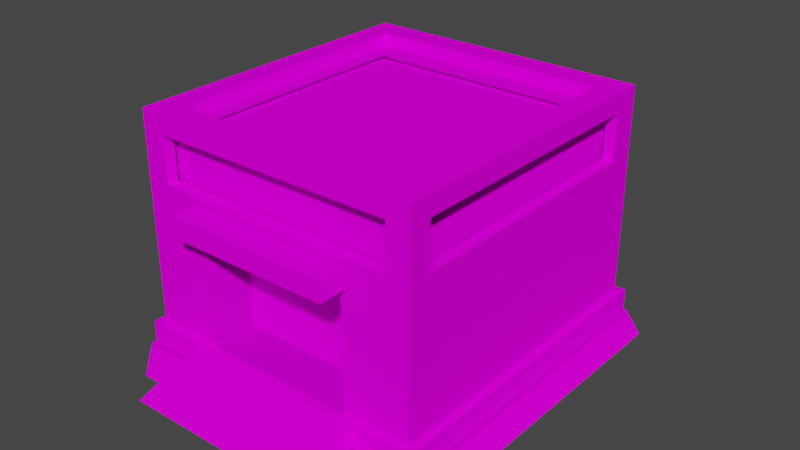 # Source: GateUp.blend  (saved by Blender 2.92.15; exported with 4.5.12 LTS)
import bpy
from mathutils import Matrix  # noqa: F401  (used for matrix-valued properties, if any)

bpy.ops.wm.read_factory_settings(use_empty=True)
scene = bpy.context.scene
scene.name = 'Scene'

# ---- collections
col_collection = bpy.data.collections.new('Collection'); scene.collection.children.link(col_collection)

# ---- images (referenced by path relative to the original .blend; pixels are not part of the script)
import os
ASSET_DIR = os.environ.get("B2B_ASSET_DIR", "")  # directory of the original .blend (textures are referenced by path, not embedded)
HERE = os.path.dirname(os.path.abspath(__file__))  # packed textures are extracted next to this script under _unpacked/

def load_image(name, relpath, width, height, colorspace="sRGB"):
    """Load a texture the original file referenced (path relative to the .blend, or extracted next to this script)."""
    p = next((c for c in (os.path.join(HERE, relpath), os.path.join(ASSET_DIR, relpath)) if relpath and os.path.exists(c)), "")
    if p:
        img = bpy.data.images.load(p, check_existing=True)
        img.name = name
    else:  # same state as the original file: an image datablock whose file is absent (Cycles renders it pink)
        img = bpy.data.images.new(name, width, height)
        img.source = "FILE"
        img.filepath = "//" + (relpath or name)
    img.colorspace_settings.name = colorspace
    return img
img_gate_3_png = load_image('gate_3.png', 'Textures/gate_3.png', 1024, 1024, 'sRGB')
img_gate_2_png = load_image('gate_2.png', 'Textures/gate_2.png', 1024, 1024, 'sRGB')
img_shadow_png = load_image('shadow.png', 'Textures/shadow.png', 1024, 1024, 'sRGB')
img_gate_1_png = load_image('gate_1.png', 'Textures/gate_1.png', 1024, 1024, 'sRGB')

# ---- materials (node trees are filled in below, after node groups)
mat_gate_3 = bpy.data.materials.new('gate_3')
mat_gate_3.surface_render_method = 'BLENDED'
mat_gate_3.blend_method = 'BLEND'
mat_gate_3.use_transparent_shadow = False
mat_gate_3.diffuse_color = (0.7843, 0.7843, 0.7843, 1.0)
mat_gate_3.roughness = 1.0
mat_gate_3.specular_intensity = 0.0
mat_gate_2 = bpy.data.materials.new('gate_2')
mat_gate_2.surface_render_method = 'BLENDED'
mat_gate_2.blend_method = 'BLEND'
mat_gate_2.use_transparent_shadow = False
mat_gate_2.diffuse_color = (0.7843, 0.7843, 0.7843, 1.0)
mat_gate_2.roughness = 1.0
mat_gate_2.specular_intensity = 0.0
mat_shadow = bpy.data.materials.new('shadow')
mat_shadow.surface_render_method = 'BLENDED'
mat_shadow.blend_method = 'BLEND'
mat_shadow.use_transparent_shadow = False
mat_shadow.diffuse_color = (0.7843, 0.7843, 0.7843, 1.0)
mat_shadow.roughness = 1.0
mat_shadow.specular_intensity = 0.0
mat_gate_1 = bpy.data.materials.new('gate_1')
mat_gate_1.surface_render_method = 'BLENDED'
mat_gate_1.blend_method = 'BLEND'
mat_gate_1.use_transparent_shadow = False
mat_gate_1.diffuse_color = (0.7843, 0.7843, 0.7843, 1.0)
mat_gate_1.roughness = 1.0
mat_gate_1.specular_intensity = 0.0

# ---- material node trees
mat_gate_3.use_nodes = True; mat_gate_3.node_tree.nodes.clear()
_N = mat_gate_3.node_tree.nodes; _L = mat_gate_3.node_tree.links
n0 = _N.new('ShaderNodeBsdfPrincipled'); n0.name = 'Principled BSDF'; n0.location = (10, 300)
n0.distribution = 'GGX'
n0.subsurface_method = 'BURLEY'
n0.inputs[2].default_value = 1.0
n0.inputs[3].default_value = 1.45
n0.inputs[13].default_value = 0.0
n0.inputs[27].default_value = (0.0, 0.0, 0.0, 1.0)
n0.inputs[28].default_value = 1.0
n1 = _N.new('ShaderNodeTexImage'); n1.name = 'Image Texture'; n1.location = (-300, 600)
n1.image = img_gate_3_png
n2 = _N.new('ShaderNodeTexImage'); n2.name = 'Image Texture.001'; n2.location = (-300, 0)
n2.image = img_gate_3_png
n3 = _N.new('ShaderNodeOutputMaterial'); n3.name = 'Material Output'; n3.location = (300, 300)
_L.new(n0.outputs[0], n3.inputs[0])
_L.new(n1.outputs[0], n0.inputs[0])
_L.new(n2.outputs[1], n0.inputs[4])
n3.is_active_output = True
mat_gate_2.use_nodes = True; mat_gate_2.node_tree.nodes.clear()
_N = mat_gate_2.node_tree.nodes; _L = mat_gate_2.node_tree.links
n0 = _N.new('ShaderNodeBsdfPrincipled'); n0.name = 'Principled BSDF'; n0.location = (10, 300)
n0.distribution = 'GGX'
n0.subsurface_method = 'BURLEY'
n0.inputs[2].default_value = 1.0
n0.inputs[3].default_value = 1.45
n0.inputs[13].default_value = 0.0
n0.inputs[27].default_value = (0.0, 0.0, 0.0, 1.0)
n0.inputs[28].default_value = 1.0
n1 = _N.new('ShaderNodeOutputMaterial'); n1.name = 'Material Output'; n1.location = (300, 300)
n2 = _N.new('ShaderNodeTexImage'); n2.name = 'Image Texture'; n2.location = (-300, 600)
n2.image = img_gate_2_png
n3 = _N.new('ShaderNodeTexImage'); n3.name = 'Image Texture.001'; n3.location = (-300, 0)
n3.image = img_gate_2_png
_L.new(n0.outputs[0], n1.inputs[0])
_L.new(n2.outputs[0], n0.inputs[0])
_L.new(n3.outputs[1], n0.inputs[4])
n1.is_active_output = True
mat_shadow.use_nodes = True; mat_shadow.node_tree.nodes.clear()
_N = mat_shadow.node_tree.nodes; _L = mat_shadow.node_tree.links
n0 = _N.new('ShaderNodeBsdfPrincipled'); n0.name = 'Principled BSDF'; n0.location = (10, 300)
n0.distribution = 'GGX'
n0.subsurface_method = 'BURLEY'
n0.inputs[2].default_value = 1.0
n0.inputs[3].default_value = 1.45
n0.inputs[13].default_value = 0.0
n0.inputs[27].default_value = (0.0, 0.0, 0.0, 1.0)
n0.inputs[28].default_value = 1.0
n1 = _N.new('ShaderNodeOutputMaterial'); n1.name = 'Material Output'; n1.location = (300, 300)
n2 = _N.new('ShaderNodeTexImage'); n2.name = 'Image Texture'; n2.location = (-300, 600)
n2.image = img_shadow_png
n3 = _N.new('ShaderNodeTexImage'); n3.name = 'Image Texture.001'; n3.location = (-300, 0)
n3.image = img_shadow_png
_L.new(n0.outputs[0], n1.inputs[0])
_L.new(n2.outputs[0], n0.inputs[0])
_L.new(n3.outputs[1], n0.inputs[4])
n1.is_active_output = True
mat_gate_1.use_nodes = True; mat_gate_1.node_tree.nodes.clear()
_N = mat_gate_1.node_tree.nodes; _L = mat_gate_1.node_tree.links
n0 = _N.new('ShaderNodeBsdfPrincipled'); n0.name = 'Principled BSDF'; n0.location = (10, 300)
n0.distribution = 'GGX'
n0.subsurface_method = 'BURLEY'
n0.inputs[2].default_value = 1.0
n0.inputs[3].default_value = 1.45
n0.inputs[13].default_value = 0.0
n0.inputs[27].default_value = (0.0, 0.0, 0.0, 1.0)
n0.inputs[28].default_value = 1.0
n1 = _N.new('ShaderNodeOutputMaterial'); n1.name = 'Material Output'; n1.location = (300, 300)
n2 = _N.new('ShaderNodeTexImage'); n2.name = 'Image Texture'; n2.location = (-300, 600)
n2.image = img_gate_1_png
n3 = _N.new('ShaderNodeTexImage'); n3.name = 'Image Texture.001'; n3.location = (-300, 0)
n3.image = img_gate_1_png
_L.new(n0.outputs[0], n1.inputs[0])
_L.new(n2.outputs[0], n0.inputs[0])
_L.new(n3.outputs[1], n0.inputs[4])
n1.is_active_output = True

# ---- world
world_world = bpy.data.worlds.new('World'); scene.world = world_world
world_world.use_nodes = True; world_world.node_tree.nodes.clear()
_N = world_world.node_tree.nodes; _L = world_world.node_tree.links
n0 = _N.new('ShaderNodeOutputWorld'); n0.name = 'World Output'; n0.location = (300, 300)
n1 = _N.new('ShaderNodeBackground'); n1.name = 'Background'; n1.location = (10, 300)
n1.inputs[0].default_value = (0.05088, 0.05088, 0.05088, 1.0)
_L.new(n1.outputs[0], n0.inputs[0])
n0.is_active_output = True
world_world.color = (0.05088, 0.05088, 0.05088)
world_world.use_sun_shadow = False
world_world.sun_shadow_jitter_overblur = 0.0

# ---- meshes
me_gate_1 = bpy.data.meshes.new('Gate 1')
me_gate_1.from_pydata([(34.0, 58.0, 34.0), (34.0, 42.0, 34.0), (34.0, 42.0, -39.0), (34.0, 58.0, -39.0), (-34.0, 58.0, -39.0), (-34.0, 42.0, -39.0), (-34.0, 42.0, 33.0), (-34.0, 58.0, 33.0), (-33.0, 58.0, 34.0), (-33.0, 42.0, 34.0), (33.0, 42.0, 34.0), (33.0, 58.0, 34.0), (20.0, 37.0, 26.0), (20.0, 8.0, 26.0), (20.0, 8.0, 38.0), (20.0, 37.0, 38.0), (-20.0, 8.0, 26.0), (-20.0, 37.0, 26.0), (-20.0, 37.0, 38.0), (-20.0, 8.0, 38.0), (-20.0, 8.0, 38.0), (20.0, 8.0, 38.0), (20.0, 8.0, 26.0), (-20.0, 8.0, 26.0), (-20.0, 37.0, 26.0), (-20.0, 8.0, 26.0), (20.0, 8.0, 26.0), (20.0, 37.0, 26.0), (32.0, 60.0, -29.0), (32.0, 60.0, -37.0), (-26.0, 60.0, -29.0), (-32.0, 60.0, -37.0), (-26.0, 60.0, 32.0), (-32.0, 60.0, 32.0), (48.0, 1.0, 40.0), (48.0, 1.0, -40.0), (40.0, 1.0, 40.0), (40.0, 1.0, -48.0), (-42.0, 1.0, 40.0), (-42.0, 1.0, -48.0), (48.0, 1.0, 50.0), (48.0, 1.0, 40.0), (40.0, 1.0, 50.0), (40.0, 1.0, 40.0), (-32.0, 1.0, 50.0), (-42.0, 1.0, 40.0), (-32.0, 63.0, -37.0), (-38.0, 63.0, -44.0), (-32.0, 63.0, 32.0), (-38.0, 63.0, 38.0), (32.0, 63.0, 32.0), (38.0, 63.0, 38.0), (32.0, 63.0, -37.0), (38.0, 63.0, -44.0), (-32.0, 63.0, -37.0), (-38.0, 63.0, -44.0), (32.0, 46.0, 38.0), (38.0, 41.0, 38.0), (32.0, 58.0, 38.0), (38.0, 63.0, 38.0), (-32.0, 58.0, 38.0), (-38.0, 63.0, 38.0), (-32.0, 46.0, 38.0), (-38.0, 41.0, 38.0), (-24.0, 8.0, 38.0), (-20.0, 8.0, 38.0), (-24.0, 41.0, 38.0), (-20.0, 37.0, 38.0), (24.0, 41.0, 38.0), (20.0, 37.0, 38.0), (24.0, 8.0, 38.0), (20.0, 8.0, 38.0), (-38.0, 46.0, 32.0), (-38.0, 41.0, 38.0), (-38.0, 58.0, 32.0), (-38.0, 63.0, 38.0), (-38.0, 58.0, -37.0), (-38.0, 63.0, -44.0), (-38.0, 46.0, -37.0), (-38.0, 41.0, -44.0), (38.0, 46.0, -37.0), (38.0, 41.0, -44.0), (38.0, 58.0, -37.0), (38.0, 63.0, -44.0), (38.0, 58.0, 32.0), (38.0, 63.0, 38.0), (38.0, 46.0, 32.0), (38.0, 41.0, 38.0), (-22.0, 44.5, 46.0), (22.0, 44.5, 46.0), (22.0, 44.5, 39.0), (-22.0, 44.5, 39.0), (-22.0, 39.5, 46.0), (22.0, 39.5, 46.0), (22.0, 44.5, 46.0), (-22.0, 44.5, 46.0), (32.0, 46.0, 38.0), (32.0, 58.0, 38.0), (32.0, 58.0, 35.0), (32.0, 46.0, 35.0), (-32.0, 46.0, 38.0), (32.0, 46.0, 38.0), (32.0, 46.0, 35.0), (-32.0, 46.0, 35.0), (-22.0, 39.5, -45.0), (-22.0, 44.5, -45.0), (-22.0, 44.5, -60.18), (-22.0, 39.5, -60.18), (38.0, 46.0, -37.0), (38.0, 58.0, -37.0), (35.0, 58.0, -37.0), (35.0, 46.0, -37.0), (38.0, 46.0, 32.0), (38.0, 46.0, -37.0), (35.0, 46.0, -37.0), (35.0, 46.0, 32.0), (-22.0, 39.5, 39.0), (-22.0, 39.5, 46.0), (-22.0, 44.5, 46.0), (-22.0, 44.5, 39.0), (-38.0, 46.0, 32.0), (-38.0, 58.0, 32.0), (-35.0, 58.0, 32.0), (-35.0, 46.0, 32.0), (-38.0, 46.0, -37.0), (-38.0, 46.0, 32.0), (-35.0, 46.0, 32.0), (-35.0, 46.0, -37.0), (-38.0, 58.0, -37.0), (-38.0, 46.0, -37.0), (-35.0, 46.0, -37.0), (-35.0, 58.0, -37.0), (-38.0, 46.0, -37.0), (-38.0, 41.0, -17.0), (-38.0, 41.0, 11.0), (-38.0, 46.0, 32.0), (-32.0, 58.0, 38.0), (-32.0, 46.0, 38.0), (-32.0, 46.0, 35.0), (-32.0, 58.0, 35.0), (38.0, 46.0, 32.0), (38.0, 41.0, 11.0), (38.0, 41.0, -17.0), (38.0, 46.0, -37.0), (38.0, 58.0, 32.0), (38.0, 46.0, 32.0), (35.0, 46.0, 32.0), (35.0, 58.0, 32.0), (-32.0, 46.0, 38.0), (-24.0, 41.0, 38.0), (24.0, 41.0, 38.0), (32.0, 46.0, 38.0), (10.8, 59.0, 32.0), (-10.8, 59.0, 32.0), (-32.0, 63.0, 32.0), (32.0, 63.0, 32.0), (24.0, 8.0, 40.0), (-24.0, 8.0, 40.0), (-24.0, 2.0, 58.0), (24.0, 2.0, 58.0), (22.0, 39.5, -60.18), (22.0, 44.5, -60.18), (22.0, 44.5, -45.0), (22.0, 39.5, -45.0), (-22.0, 44.5, -60.18), (-22.0, 44.5, -45.0), (22.0, 44.5, -45.0), (22.0, 44.5, -60.18), (20.0, 8.0, 38.0), (-20.0, 8.0, 38.0), (-24.0, 8.0, 40.0), (24.0, 8.0, 40.0), (-38.0, 41.0, 11.0), (-38.0, 8.0, 11.0), (-38.0, 8.0, 38.0), (-38.0, 41.0, 38.0), (-38.0, 8.0, 11.0), (-40.0, 8.0, 11.0), (-40.0, 8.0, 40.0), (-38.0, 8.0, 38.0), (-40.0, 8.0, 11.0), (-40.0, 2.0, 11.0), (-40.0, 2.0, 40.0), (-40.0, 8.0, 40.0), (38.0, 41.0, 11.0), (38.0, 8.0, 11.0), (38.0, 8.0, -17.0), (38.0, 41.0, -17.0), (38.0, 8.0, 11.0), (40.0, 8.0, 11.0), (40.0, 8.0, -17.0), (38.0, 8.0, -17.0), (40.0, 8.0, 11.0), (40.0, 2.0, 11.0), (40.0, 2.0, -17.0), (40.0, 8.0, -17.0), (-38.0, 41.0, -17.0), (-38.0, 8.0, -17.0), (-38.0, 8.0, 11.0), (-38.0, 41.0, 11.0), (38.0, 41.0, -17.0), (38.0, 8.0, -17.0), (38.0, 8.0, -44.0), (38.0, 41.0, -44.0), (-38.0, 8.0, -17.0), (-40.0, 8.0, -17.0), (-40.0, 8.0, 11.0), (-38.0, 8.0, 11.0), (38.0, 8.0, -17.0), (40.0, 8.0, -17.0), (40.0, 8.0, -46.0), (38.0, 8.0, -44.0), (-40.0, 8.0, -17.0), (-40.0, 2.0, -17.0), (-40.0, 2.0, 11.0), (-40.0, 8.0, 11.0), (40.0, 8.0, -17.0), (40.0, 2.0, -17.0), (40.0, 2.0, -46.0), (40.0, 8.0, -46.0), (24.0, 41.0, 38.0), (24.0, 8.0, 38.0), (38.0, 8.0, 38.0), (38.0, 41.0, 38.0), (24.0, 8.0, 38.0), (24.0, 8.0, 40.0), (40.0, 8.0, 40.0), (38.0, 8.0, 38.0), (32.0, 59.0, 32.0), (32.0, 59.0, -37.0), (10.8, 59.0, -37.0), (10.8, 59.0, 32.0), (24.0, 8.0, 40.0), (24.0, 2.0, 40.0), (40.0, 2.0, 40.0), (40.0, 8.0, 40.0), (-24.0, 8.0, -44.0), (-24.0, 8.0, -46.0), (-40.0, 8.0, -46.0), (-38.0, 8.0, -44.0), (10.8, 59.0, 32.0), (10.8, 59.0, -37.0), (-10.8, 59.0, -37.0), (-10.8, 59.0, 32.0), (-32.0, 59.0, 32.0), (-32.0, 59.0, -37.0), (-32.0, 63.0, -37.0), (-32.0, 63.0, 32.0), (10.8, 59.0, -37.0), (32.0, 63.0, -37.0), (-32.0, 63.0, -37.0), (-10.8, 59.0, -37.0), (32.0, 59.0, 32.0), (32.0, 63.0, 32.0), (32.0, 63.0, -37.0), (32.0, 59.0, -37.0), (-22.0, 39.5, -60.18), (-22.0, 44.5, -60.18), (22.0, 44.5, -60.18), (22.0, 39.5, -60.18), (-38.0, 8.0, -44.0), (-38.0, 8.0, -17.0), (-38.0, 41.0, -17.0), (-38.0, 41.0, -44.0), (38.0, 8.0, 38.0), (38.0, 8.0, 11.0), (38.0, 41.0, 11.0), (38.0, 41.0, 38.0), (-38.0, 8.0, 38.0), (-24.0, 8.0, 38.0), (-24.0, 41.0, 38.0), (-38.0, 41.0, 38.0), (-40.0, 8.0, -46.0), (-40.0, 8.0, -17.0), (-38.0, 8.0, -17.0), (-38.0, 8.0, -44.0), (40.0, 8.0, -46.0), (24.0, 8.0, -46.0), (24.0, 8.0, -44.0), (38.0, 8.0, -44.0), (40.0, 8.0, 40.0), (40.0, 8.0, 11.0), (38.0, 8.0, 11.0), (38.0, 8.0, 38.0), (-40.0, 8.0, 40.0), (-24.0, 8.0, 40.0), (-24.0, 8.0, 38.0), (-38.0, 8.0, 38.0), (-40.0, 2.0, -46.0), (-40.0, 2.0, -17.0), (-40.0, 8.0, -17.0), (-40.0, 8.0, -46.0), (40.0, 2.0, 40.0), (40.0, 2.0, 11.0), (40.0, 8.0, 11.0), (40.0, 8.0, 40.0), (-32.0, 59.0, 32.0), (-10.8, 59.0, 32.0), (-10.8, 59.0, -37.0), (-32.0, 59.0, -37.0), (-40.0, 2.0, 40.0), (-24.0, 2.0, 40.0), (-24.0, 8.0, 40.0), (-40.0, 8.0, 40.0), (22.0, 39.5, 46.0), (22.0, 39.5, 39.0), (22.0, 44.5, 39.0), (22.0, 44.5, 46.0), (38.0, 46.0, 32.0), (38.0, 41.0, 38.0), (38.0, 41.0, 11.0), (32.0, 46.0, 38.0), (24.0, 41.0, 38.0), (38.0, 41.0, 38.0), (-32.0, 46.0, 38.0), (-38.0, 41.0, 38.0), (-24.0, 41.0, 38.0), (24.0, 2.0, 40.0), (24.0, 8.0, 40.0), (24.0, 2.0, 58.0), (10.8, 59.0, -37.0), (32.0, 59.0, -37.0), (32.0, 63.0, -37.0), (-10.8, 59.0, -37.0), (-32.0, 63.0, -37.0), (-32.0, 59.0, -37.0), (-24.0, 8.0, 40.0), (-24.0, 2.0, 40.0), (-24.0, 2.0, 58.0), (-38.0, 46.0, 32.0), (-38.0, 41.0, 11.0), (-38.0, 41.0, 38.0), (-38.0, 46.0, -37.0), (-38.0, 41.0, -44.0), (-38.0, 41.0, -17.0), (38.0, 46.0, -37.0), (38.0, 41.0, -17.0), (38.0, 41.0, -44.0), (-32.0, 63.0, 32.0), (-10.8, 59.0, 32.0), (-32.0, 59.0, 32.0), (24.0, 8.0, 40.0), (24.0, 8.0, 38.0), (20.0, 8.0, 38.0), (-20.0, 8.0, 38.0), (-24.0, 8.0, 38.0), (-24.0, 8.0, 40.0), (10.8, 59.0, 32.0), (32.0, 63.0, 32.0), (32.0, 59.0, 32.0), (-16.5, 58.0, 34.0), (0.0, 58.0, 34.0), (16.5, 58.0, 34.0), (-16.5, 42.0, 34.0), (0.0, 42.0, 34.0), (16.5, 42.0, 34.0)], [], [(0, 1, 2, 3), (4, 5, 6, 7), (352, 355, 10, 11), (12, 13, 14, 15), (16, 17, 18, 19), (20, 21, 22, 23), (24, 25, 26, 27), (28, 29, 30), (29, 31, 30), (30, 31, 32), (31, 33, 32), (34, 35, 36), (35, 37, 36), (36, 37, 38), (37, 39, 38), (40, 41, 42), (41, 43, 42), (42, 43, 44), (43, 45, 44), (46, 47, 48), (47, 49, 48), (48, 49, 50), (49, 51, 50), (50, 51, 52), (51, 53, 52), (52, 53, 54), (53, 55, 54), (56, 57, 58), (57, 59, 58), (58, 59, 60), (59, 61, 60), (60, 61, 62), (61, 63, 62), (64, 65, 66), (65, 67, 66), (66, 67, 68), (67, 69, 68), (68, 69, 70), (69, 71, 70), (72, 73, 74), (73, 75, 74), (74, 75, 76), (75, 77, 76), (76, 77, 78), (77, 79, 78), (80, 81, 82), (81, 83, 82), (82, 83, 84), (83, 85, 84), (84, 85, 86), (85, 87, 86), (88, 89, 90, 91), (92, 93, 94, 95), (96, 97, 98, 99), (100, 101, 102, 103), (104, 105, 106, 107), (108, 109, 110, 111), (112, 113, 114, 115), (116, 117, 118, 119), (120, 121, 122, 123), (124, 125, 126, 127), (128, 129, 130, 131), (132, 133, 134, 135), (136, 137, 138, 139), (140, 141, 142, 143), (144, 145, 146, 147), (148, 149, 150, 151), (152, 153, 154, 155), (156, 157, 158, 159), (160, 161, 162, 163), (164, 165, 166, 167), (168, 169, 170, 171), (172, 173, 174, 175), (176, 177, 178, 179), (180, 181, 182, 183), (184, 185, 186, 187), (188, 189, 190, 191), (192, 193, 194, 195), (196, 197, 198, 199), (200, 201, 202, 203), (204, 205, 206, 207), (208, 209, 210, 211), (212, 213, 214, 215), (216, 217, 218, 219), (220, 221, 222, 223), (224, 225, 226, 227), (228, 229, 230, 231), (232, 233, 234, 235), (236, 237, 238, 239), (240, 241, 242, 243), (244, 245, 246, 247), (248, 249, 250, 251), (252, 253, 254, 255), (256, 257, 258, 259), (260, 261, 262, 263), (264, 265, 266, 267), (268, 269, 270, 271), (272, 273, 274, 275), (276, 277, 278, 279), (280, 281, 282, 283), (284, 285, 286, 287), (288, 289, 290, 291), (292, 293, 294, 295), (296, 297, 298, 299), (300, 301, 302, 303), (304, 305, 306, 307), (308, 309, 310), (311, 312, 313), (314, 315, 316), (317, 318, 319), (320, 321, 322), (323, 324, 325), (326, 327, 328), (329, 330, 331), (332, 333, 334), (335, 336, 337), (338, 339, 340), (341, 342, 343), (344, 345, 346), (347, 348, 349), (8, 9, 353, 350), (350, 353, 354, 351), (351, 354, 355, 352)])
me_gate_1.polygons.foreach_set('use_smooth', [True] * 123)
me_gate_1.polygons.foreach_set('material_index', [0, 0, 0, 1, 1, 1, 1, 2, 2, 2, 2, 2, 2, 2, 2, 2, 2, 2, 2, 3, 3, 3, 3, 3, 3, 3, 3, 3, 3, 3, 3, 3, 3, 3, 3, 3, 3, 3, 3, 3, 3, 3, 3, 3, 3, 3, 3, 3, 3, 3, 3, 3, 3, 3, 3, 3, 3, 3, 3, 3, 3, 3, 3, 3, 3, 3, 3, 3, 3, 3, 3, 3, 3, 3, 3, 3, 3, 3, 3, 3, 3, 3, 3, 3, 3, 3, 3, 3, 3, 3, 3, 3, 3, 3, 3, 3, 3, 3, 3, 3, 3, 3, 3, 3, 3, 3, 3, 3, 3, 3, 3, 3, 3, 3, 3, 3, 3, 3, 3, 3, 0, 0, 0])
_uv = me_gate_1.uv_layers.new(name='UVMap')
_uv.uv.foreach_set('vector', [0.01953, 1.0, 0.01953, 0.0, 1.012, 0.0, 1.012, 1.0, -0.03516, 1.0, -0.03516, 0.0, 1.004, 0.0, 1.004, 1.0, 0.7322, 1.0, 0.7322, 0.0, 0.9802, 0.0, 0.9802, 1.0, 0.8418, 0.7637, 0.8418, 0.668, 0.8828, 0.668, 0.8828, 0.7637, 0.8359, 0.668, 0.8359, 0.7637, 0.7949, 0.7637, 0.7949, 0.668, 0.03125, 0.03125, 0.9688, 0.03125, 0.9688, 0.5, 0.03125, 0.5, 0.5918, 0.8008, 0.4961, 0.8008, 0.4961, 0.668, 0.5918, 0.668, 0.5, 1.0, 0.0, 1.0, 0.5, 0.5, 0.0, 1.0, 0.0, 0.5, 0.5, 0.5, 0.5, 0.5, 0.0, 0.5, 0.5, 0.0, 0.0, 0.5, 0.0, 0.0, 0.5, 0.0, 1.0, 0.5, 1.0, 1.0, 0.5, 0.5, 1.0, 1.0, 0.5, 1.0, 0.5, 0.5, 0.5, 0.5, 0.5, 1.0, 0.0, 0.5, 0.5, 1.0, 0.0, 1.0, 0.0, 0.5, 1.0, 0.0, 1.0, 0.5, 0.5, 0.0, 1.0, 0.5, 0.5, 0.5, 0.5, 0.0, 0.5, 0.0, 0.5, 0.5, 0.0, 0.0, 0.5, 0.5, 0.0, 0.5, 0.0, 0.0, 0.6631, 0.08789, 0.6592, 0.0918, 0.6631, 0.04199, 0.6592, 0.0918, 0.6592, 0.03809, 0.6631, 0.04199, 0.6631, 0.04199, 0.6592, 0.03809, 0.7129, 0.04199, 0.6592, 0.03809, 0.7168, 0.03809, 0.7129, 0.04199, 0.7129, 0.04199, 0.7168, 0.03809, 0.7129, 0.08789, 0.7168, 0.03809, 0.7168, 0.0918, 0.7129, 0.08789, 0.7129, 0.08789, 0.7168, 0.0918, 0.6631, 0.08789, 0.7168, 0.0918, 0.6592, 0.0918, 0.6631, 0.08789, 0.7881, 0.03223, 0.7832, 0.02734, 0.8213, 0.03223, 0.7832, 0.02734, 0.832, 0.02734, 0.8213, 0.03223, 0.8213, 0.03223, 0.832, 0.02734, 0.8213, 0.09277, 0.832, 0.02734, 0.832, 0.09766, 0.8213, 0.09277, 0.8213, 0.09277, 0.832, 0.09766, 0.7881, 0.09277, 0.832, 0.09766, 0.7832, 0.09766, 0.7881, 0.09277, 0.5186, 0.4639, 0.5186, 0.459, 0.5762, 0.4639, 0.5186, 0.459, 0.5693, 0.459, 0.5762, 0.4639, 0.5762, 0.4639, 0.5693, 0.459, 0.5762, 0.4033, 0.5693, 0.459, 0.5693, 0.4092, 0.5762, 0.4033, 0.5762, 0.4033, 0.5693, 0.4092, 0.5186, 0.4033, 0.5693, 0.4092, 0.5186, 0.4092, 0.5186, 0.4033, 0.7881, 0.03125, 0.7832, 0.02734, 0.8203, 0.03125, 0.7832, 0.02734, 0.832, 0.02734, 0.8203, 0.03125, 0.8203, 0.03125, 0.832, 0.02734, 0.8203, 0.09082, 0.832, 0.02734, 0.832, 0.09668, 0.8203, 0.09082, 0.8203, 0.09082, 0.832, 0.09668, 0.7881, 0.09082, 0.832, 0.09668, 0.7832, 0.09668, 0.7881, 0.09082, 0.7871, 0.0332, 0.7822, 0.02734, 0.8193, 0.0332, 0.7822, 0.02734, 0.8311, 0.02734, 0.8193, 0.0332, 0.8193, 0.0332, 0.8311, 0.02734, 0.8193, 0.09277, 0.8311, 0.02734, 0.8311, 0.09766, 0.8193, 0.09277, 0.8193, 0.09277, 0.8311, 0.09766, 0.7871, 0.09277, 0.8311, 0.09766, 0.7822, 0.09766, 0.7871, 0.09277, 0.3594, 0.4219, 0.01562, 0.4219, 0.01562, 0.2656, 0.3594, 0.2656, 0.5391, 0.5801, 0.5391, 0.543, 0.5518, 0.543, 0.5518, 0.5801, 0.9316, 0.03613, 0.9316, 0.08008, 0.9258, 0.08008, 0.9258, 0.03613, 0.6729, 0.08887, 0.6729, 0.04395, 0.6826, 0.04395, 0.6826, 0.08887, 0.5244, 0.5508, 0.5381, 0.5508, 0.5381, 0.5742, 0.5244, 0.5742, 0.9502, 0.03613, 0.9502, 0.08008, 0.9443, 0.08008, 0.9443, 0.03613, 0.7012, 0.04492, 0.7012, 0.08887, 0.6914, 0.08887, 0.6914, 0.04492, 0.5273, 0.5713, 0.5273, 0.5479, 0.54, 0.5479, 0.54, 0.5713, 0.9297, 0.08008, 0.9297, 0.03516, 0.9355, 0.03516, 0.9355, 0.08008, 0.6738, 0.08887, 0.6738, 0.04492, 0.6836, 0.04492, 0.6836, 0.08887, 0.9395, 0.08008, 0.9395, 0.03516, 0.9453, 0.03516, 0.9453, 0.08008, 0.7881, 0.09082, 0.7832, 0.07324, 0.7832, 0.05078, 0.7881, 0.03125, 0.9355, 0.08008, 0.9355, 0.03613, 0.9404, 0.03613, 0.9404, 0.08008, 0.7871, 0.09277, 0.7822, 0.07324, 0.7822, 0.05078, 0.7871, 0.0332, 0.9268, 0.03516, 0.9268, 0.08008, 0.9209, 0.08008, 0.9209, 0.03516, 0.7881, 0.09277, 0.7832, 0.08106, 0.7832, 0.04297, 0.7881, 0.03223, 0.9424, 0.05176, 0.9424, 0.07227, 0.9229, 0.08887, 0.9229, 0.03516, 0.9844, 0.1406, 0.9844, 0.9844, 0.6094, 0.9844, 0.6094, 0.1406, 0.5439, 0.5508, 0.5576, 0.5508, 0.5576, 0.5742, 0.5439, 0.5742, 0.3594, 0.2656, 0.3594, 0.4219, 0.01562, 0.4219, 0.01562, 0.2656, 0.5605, 0.709, 0.5293, 0.709, 0.5293, 0.6621, 0.5605, 0.6621, 0.01562, 0.9844, 0.01562, 0.5156, 0.4844, 0.5156, 0.4844, 0.9844, 0.5781, 0.4844, 0.5156, 0.4844, 0.5156, 0.01562, 0.5781, 0.04688, 0.4844, 0.4844, 0.3906, 0.4844, 0.3906, 0.01562, 0.4844, 0.01562, 0.01562, 0.9844, 0.01562, 0.5156, 0.4844, 0.5156, 0.4844, 0.9844, 0.5781, 0.4844, 0.5156, 0.4844, 0.5156, 0.01562, 0.5781, 0.01562, 0.4844, 0.4844, 0.3906, 0.4844, 0.3906, 0.01562, 0.4844, 0.01562, 0.01562, 0.9844, 0.01562, 0.5156, 0.4844, 0.5156, 0.4844, 0.9844, 0.01562, 0.9844, 0.01562, 0.5156, 0.4844, 0.5156, 0.4844, 0.9844, 0.5781, 0.4844, 0.5156, 0.4844, 0.5156, 0.01562, 0.5781, 0.01562, 0.5781, 0.4844, 0.5156, 0.4844, 0.5156, 0.01562, 0.5781, 0.04688, 0.4844, 0.4844, 0.3906, 0.4844, 0.3906, 0.01562, 0.4844, 0.01562, 0.4844, 0.4844, 0.3906, 0.4844, 0.3906, 0.01562, 0.4844, 0.01562, 0.09375, 0.9844, 0.09375, 0.5156, 0.4062, 0.5156, 0.4062, 0.9844, 0.5781, 0.0625, 0.5156, 0.0625, 0.5156, 0.4375, 0.5781, 0.4062, 0.3594, 0.01562, 0.3594, 0.2344, 0.01562, 0.2344, 0.01562, 0.01562, 0.4844, 0.4375, 0.3906, 0.4375, 0.3906, 0.0625, 0.4844, 0.0625, 0.5781, 0.0625, 0.5156, 0.0625, 0.5156, 0.4375, 0.5781, 0.4062, 0.3594, 0.01562, 0.3594, 0.2344, 0.01562, 0.2344, 0.01562, 0.01562, 0.9238, 0.08789, 0.9238, 0.03418, 0.9434, 0.03418, 0.9434, 0.08789, 0.9434, 0.05176, 0.9238, 0.03516, 0.9238, 0.08887, 0.9434, 0.07227, 0.9209, 0.03613, 0.9404, 0.03613, 0.9404, 0.08887, 0.9209, 0.08887, 0.5547, 0.583, 0.542, 0.583, 0.542, 0.5459, 0.5547, 0.5459, 0.01562, 0.5156, 0.4844, 0.5156, 0.4844, 0.9844, 0.01562, 0.9844, 0.01562, 0.5156, 0.4844, 0.5156, 0.4844, 0.9844, 0.01562, 0.9844, 0.09375, 0.5156, 0.4062, 0.5156, 0.4062, 0.9844, 0.09375, 0.9844, 0.5156, 0.4844, 0.5156, 0.01562, 0.5781, 0.01562, 0.5781, 0.4531, 0.5156, 0.4375, 0.5156, 0.0625, 0.5781, 0.0625, 0.5781, 0.4062, 0.5156, 0.4844, 0.5156, 0.01562, 0.5781, 0.01562, 0.5781, 0.4531, 0.5156, 0.4375, 0.5156, 0.0625, 0.5781, 0.0625, 0.5781, 0.4062, 0.3906, 0.4844, 0.3906, 0.01562, 0.4844, 0.01562, 0.4844, 0.4844, 0.3906, 0.4844, 0.3906, 0.01562, 0.4844, 0.01562, 0.4844, 0.4844, 0.01562, 0.01562, 0.3594, 0.01562, 0.3594, 0.2344, 0.01562, 0.2344, 0.3906, 0.4375, 0.3906, 0.0625, 0.4844, 0.0625, 0.4844, 0.4375, 0.5469, 0.5713, 0.5469, 0.5479, 0.5596, 0.5479, 0.5596, 0.5713, 0.7871, 0.09277, 0.7822, 0.09766, 0.7822, 0.07324, 0.7881, 0.03223, 0.7832, 0.04297, 0.7832, 0.02734, 0.7881, 0.09277, 0.7832, 0.09766, 0.7832, 0.08106, 0.5391, 0.5342, 0.5723, 0.5342, 0.5391, 0.5938, 0.9434, 0.05176, 0.9434, 0.03516, 0.9238, 0.03516, 0.9434, 0.07227, 0.9238, 0.08887, 0.9434, 0.08887, 0.5732, 0.5322, 0.54, 0.5322, 0.54, 0.5918, 0.7881, 0.03125, 0.7832, 0.05078, 0.7832, 0.02734, 0.7881, 0.09082, 0.7832, 0.09668, 0.7832, 0.07324, 0.7871, 0.0332, 0.7822, 0.05078, 0.7822, 0.02734, 0.9229, 0.08887, 0.9424, 0.07227, 0.9424, 0.08887, 0.5459, 0.6777, 0.5459, 0.6846, 0.5332, 0.6846, 0.5557, 0.6846, 0.542, 0.6846, 0.542, 0.6777, 0.9424, 0.05176, 0.9229, 0.03516, 0.9424, 0.03516, -0.01197, 1.0, -0.01197, 0.0, 0.2361, 0.0, 0.2361, 1.0, 0.2361, 1.0, 0.2361, 0.0, 0.4841, 0.0, 0.4841, 1.0, 0.4841, 1.0, 0.4841, 0.0, 0.7322, 0.0, 0.7322, 1.0])
me_gate_1.materials.append(mat_gate_3)
me_gate_1.materials.append(mat_gate_2)
me_gate_1.materials.append(mat_shadow)
me_gate_1.materials.append(mat_gate_1)
me_gate_1.use_remesh_fix_poles = True
me_gate_1.use_remesh_preserve_attributes = False
me_gate_1.use_mirror_vertex_groups = False
me_gate_1.update()
me_gate_1.normals_split_custom_set([tuple(v) for v in zip(*[iter([-4.371e-08, -4.8e-05, 1.0, -4.371e-08, 4.777e-05, 1.0, -4.371e-08, -4.371e-08, 1.0, -4.371e-08, 0.0, 1.0, 4.371e-08, 4.371e-08, 1.0, 4.371e-08, 0.0, 1.0, 4.371e-08, 4.8e-05, 1.0, 4.371e-08, -4.777e-05, 1.0, 0.0, 0.0, 1.0, 0.0, 0.0, 1.0, 0.0, 0.0, 1.0, 0.0, 0.0, 1.0, 4.371e-08, 4.371e-08, 1.0, 4.371e-08, 0.0, 1.0, 4.371e-08, 4.8e-05, 1.0, 4.371e-08, -4.777e-05, 1.0, -4.371e-08, -4.371e-08, 1.0, -4.371e-08, 0.0, 1.0, -4.371e-08, -4.8e-05, 1.0, -4.371e-08, 4.777e-05, 1.0, 4.8e-05, -4.371e-08, 1.0, -4.777e-05, -4.371e-08, 1.0, 4.371e-08, -4.371e-08, 1.0, 0.0, -4.371e-08, 1.0, 0.0, 0.0, 1.0, 0.0, 0.0, 1.0, 0.0, 0.0, 1.0, 0.0, 0.0, 1.0, 0.0, 1.0, 0.0, 0.0, 1.0, 0.0, 0.0, 1.0, 0.0, 0.0, 1.0, 0.0, 0.0, 1.0, 0.0, 0.0, 1.0, 0.0, 0.0, 1.0, 0.0, 0.0, 1.0, 0.0, 0.0, 1.0, 0.0, 0.0, 1.0, 0.0, 0.0, 1.0, 0.0, 0.0, 1.0, 0.0, 0.0, 1.0, 0.0, 0.0, 1.0, 0.0, 0.0, 1.0, 0.0, 0.0, 1.0, 0.0, 0.0, 1.0, 0.0, 0.0, 1.0, 0.0, 0.0, 1.0, 0.0, 0.0, 1.0, 0.0, 0.0, 1.0, 0.0, 0.0, 1.0, 0.0, 0.0, 1.0, 0.0, 0.0, 1.0, 0.0, 0.0, 1.0, 0.0, 0.0, 1.0, 0.0, 0.0, 1.0, 0.0, 0.0, 1.0, 0.0, 0.0, 1.0, 0.0, 0.0, 1.0, 0.0, 0.0, 1.0, 0.0, 0.0, 1.0, 0.0, 0.0, 1.0, 0.0, 0.0, 1.0, 0.0, 0.0, 1.0, 0.0, 0.0, 1.0, 0.0, 0.0, 1.0, 0.0, 0.0, 1.0, 0.0, 0.0, 1.0, 0.0, 0.0, 1.0, 0.0, 0.0, 1.0, 0.0, 0.0, 1.0, 0.0, 0.0, 1.0, 0.0, 0.0, 1.0, 0.0, 0.0, 1.0, 0.0, 0.0, 1.0, 0.0, 0.0, 1.0, 0.0, 0.0, 1.0, 0.0, 0.0, 1.0, 0.0, 0.0, 1.0, 0.0, 0.0, 1.0, 0.0, 0.0, 1.0, 0.0, 0.0, 1.0, 0.0, 0.0, 1.0, 0.0, 0.0, 1.0, 0.0, 0.0, 1.0, 0.0, 0.0, 1.0, 0.0, 0.0, 1.0, 0.0, 0.0, 1.0, 0.0, 0.0, 1.0, 0.0, 0.0, 0.0, 1.0, 0.0, 0.0, 1.0, 0.0, 0.0, 1.0, 0.0, 0.0, 1.0, 0.0, 0.0, 1.0, 0.0, 0.0, 1.0, 0.0, 0.0, 1.0, 0.0, 0.0, 1.0, 0.0, 0.0, 1.0, 0.0, 0.0, 1.0, 0.0, 0.0, 1.0, 0.0, 0.0, 1.0, 0.0, 0.0, 1.0, 0.0, 0.0, 1.0, 0.0, 0.0, 1.0, 0.0, 0.0, 1.0, 0.0, 0.0, 1.0, 0.0, 0.0, 1.0, 0.0, 0.0, 1.0, 0.0, 0.0, 1.0, 0.0, 0.0, 1.0, 0.0, 0.0, 1.0, 0.0, 0.0, 1.0, 0.0, 0.0, 1.0, 0.0, 0.0, 1.0, 0.0, 0.0, 1.0, 0.0, 0.0, 1.0, 0.0, 0.0, 1.0, 0.0, 0.0, 1.0, 0.0, 0.0, 1.0, 0.0, 0.0, 1.0, 0.0, 0.0, 1.0, 0.0, 0.0, 1.0, 0.0, 0.0, 1.0, 0.0, 0.0, 1.0, 0.0, 0.0, 1.0, -1.0, 0.0, 0.0, -1.0, 0.0, 0.0, -1.0, 0.0, 0.0, -1.0, 0.0, 0.0, -1.0, 0.0, 0.0, -1.0, 0.0, 0.0, -1.0, 0.0, 0.0, -1.0, 0.0, 0.0, -1.0, 0.0, 0.0, -1.0, 0.0, 0.0, -1.0, 0.0, 0.0, -1.0, 0.0, 0.0, -1.0, 0.0, 0.0, -1.0, 0.0, 0.0, -1.0, 0.0, 0.0, -1.0, 0.0, 0.0, -1.0, 0.0, 0.0, -1.0, 0.0, 0.0, 1.0, 0.0, 0.0, 1.0, 0.0, 0.0, 1.0, 0.0, 0.0, 1.0, 0.0, 0.0, 1.0, 0.0, 0.0, 1.0, 0.0, 0.0, 1.0, 0.0, 0.0, 1.0, 0.0, 0.0, 1.0, 0.0, 0.0, 1.0, 0.0, 0.0, 1.0, 0.0, 0.0, 1.0, 0.0, 0.0, 1.0, 0.0, 0.0, 1.0, 0.0, 0.0, 1.0, 0.0, 0.0, 1.0, 0.0, 0.0, 1.0, 0.0, 0.0, 1.0, 0.0, 0.0, 0.0, 1.0, 0.0, 0.0, 1.0, 0.0, 0.0, 1.0, 0.0, 0.0, 1.0, 0.0, 0.0, 0.0, 1.0, 0.0, 0.0, 1.0, 0.0, 0.0, 1.0, 0.0, 0.0, 1.0, -1.0, 0.0, 0.0, -1.0, 0.0, 0.0, -1.0, 0.0, 0.0, -1.0, 0.0, 0.0, 0.0, 1.0, 0.0, 0.0, 1.0, 0.0, 0.0, 1.0, 0.0, 0.0, 1.0, 0.0, -1.0, 0.0, 0.0, -1.0, 0.0, 0.0, -1.0, 0.0, 0.0, -1.0, 0.0, 0.0, 0.0, 0.0, 1.0, 0.0, 0.0, 1.0, 0.0, 0.0, 1.0, 0.0, 0.0, 1.0, 0.0, 1.0, 0.0, 0.0, 1.0, 0.0, 0.0, 1.0, 0.0, 0.0, 1.0, 0.0, -1.0, 0.0, 0.0, -1.0, 0.0, 0.0, -1.0, 0.0, 0.0, -1.0, 0.0, 0.0, 0.0, 0.0, -1.0, 0.0, 0.0, -1.0, 0.0, 0.0, -1.0, 0.0, 0.0, -1.0, 0.0, 1.0, 0.0, 0.0, 1.0, 0.0, 0.0, 1.0, 0.0, 0.0, 1.0, 0.0, 0.0, 0.0, 1.0, 0.0, 0.0, 1.0, 0.0, 0.0, 1.0, 0.0, 0.0, 1.0, -1.0, 0.0, 0.0, -1.0, 0.0, 0.0, -1.0, 0.0, 0.0, -1.0, 0.0, 0.0, 1.0, 0.0, 0.0, 1.0, 0.0, 0.0, 1.0, 0.0, 0.0, 1.0, 0.0, 0.0, 1.0, 0.0, 0.0, 1.0, 0.0, 0.0, 1.0, 0.0, 0.0, 1.0, 0.0, 0.0, 0.0, 0.0, -1.0, 0.0, 0.0, -1.0, 0.0, 0.0, -1.0, 0.0, 0.0, -1.0, 0.0, 0.0, 1.0, 0.0, 0.0, 1.0, 0.0, 0.0, 1.0, 0.0, 0.0, 1.0, 0.0, 0.0, -1.0, 0.0, 0.0, -1.0, 0.0, 0.0, -1.0, 0.0, 0.0, -1.0, 0.0, 0.9487, 0.3162, 0.0, 0.9487, 0.3162, 0.0, 0.9487, 0.3162, 0.0, 0.9487, 0.3162, 1.0, 0.0, 0.0, 1.0, 0.0, 0.0, 1.0, 0.0, 0.0, 1.0, 0.0, 0.0, 0.0, 1.0, 0.0, 0.0, 1.0, 0.0, 0.0, 1.0, 0.0, 0.0, 1.0, 0.0, 0.0, 1.0, 0.0, 0.0, 1.0, 0.0, 0.0, 1.0, 0.0, 0.0, 1.0, 0.0, -1.0, 0.0, 0.0, -1.0, 0.0, 0.0, -1.0, 0.0, 0.0, -1.0, 0.0, 0.0, 0.0, 1.0, 0.0, 0.0, 1.0, 0.0, 0.0, 1.0, 0.0, 0.0, 1.0, 0.0, -1.0, 0.0, 0.0, -1.0, 0.0, 0.0, -1.0, 0.0, 0.0, -1.0, 0.0, 0.0, 1.0, 0.0, 0.0, 1.0, 0.0, 0.0, 1.0, 0.0, 0.0, 1.0, 0.0, 0.0, 0.0, 1.0, 0.0, 0.0, 1.0, 0.0, 0.0, 1.0, 0.0, 0.0, 1.0, 0.0, 1.0, 0.0, 0.0, 1.0, 0.0, 0.0, 1.0, 0.0, 0.0, 1.0, 0.0, 0.0, -1.0, 0.0, 0.0, -1.0, 0.0, 0.0, -1.0, 0.0, 0.0, -1.0, 0.0, 0.0, 1.0, 0.0, 0.0, 1.0, 0.0, 0.0, 1.0, 0.0, 0.0, 1.0, 0.0, 0.0, 0.0, 1.0, 0.0, 0.0, 1.0, 0.0, 0.0, 1.0, 0.0, 0.0, 1.0, 0.0, 0.0, 1.0, 0.0, 0.0, 1.0, 0.0, 0.0, 1.0, 0.0, 0.0, 1.0, 0.0, -1.0, 0.0, 0.0, -1.0, 0.0, 0.0, -1.0, 0.0, 0.0, -1.0, 0.0, 0.0, 1.0, 0.0, 0.0, 1.0, 0.0, 0.0, 1.0, 0.0, 0.0, 1.0, 0.0, 0.0, 0.0, 0.0, 1.0, 0.0, 0.0, 1.0, 0.0, 0.0, 1.0, 0.0, 0.0, 1.0, 0.0, 1.0, 0.0, 0.0, 1.0, 0.0, 0.0, 1.0, 0.0, 0.0, 1.0, 0.0, 0.0, 1.0, 0.0, 0.0, 1.0, 0.0, 0.0, 1.0, 0.0, 0.0, 1.0, 0.0, 0.0, 0.0, 1.0, 0.0, 0.0, 1.0, 0.0, 0.0, 1.0, 0.0, 0.0, 1.0, 0.0, 1.0, 0.0, 0.0, 1.0, 0.0, 0.0, 1.0, 0.0, 0.0, 1.0, 0.0, 0.0, 1.0, 0.0, 0.0, 1.0, 0.0, 0.0, 1.0, 0.0, 0.0, 1.0, 0.0, 1.0, 0.0, 0.0, 1.0, 0.0, 0.0, 1.0, 0.0, 0.0, 1.0, 0.0, 0.0, 0.0, 0.0, 1.0, 0.0, 0.0, 1.0, 0.0, 0.0, 1.0, 0.0, 0.0, 1.0, -1.0, 0.0, 0.0, -1.0, 0.0, 0.0, -1.0, 0.0, 0.0, -1.0, 0.0, 0.0, 0.0, 0.0, -1.0, 0.0, 0.0, -1.0, 0.0, 0.0, -1.0, 0.0, 0.0, -1.0, -1.0, 0.0, 0.0, -1.0, 0.0, 0.0, -1.0, 0.0, 0.0, -1.0, 0.0, 0.0, 1.0, 0.0, 0.0, 1.0, 0.0, 0.0, 1.0, 0.0, 0.0, 1.0, 0.0, 0.0, 0.0, 0.0, 1.0, 0.0, 0.0, 1.0, 0.0, 0.0, 1.0, 0.0, 0.0, 1.0, 0.0, 1.0, 0.0, 0.0, 1.0, 0.0, 0.0, 1.0, 0.0, 0.0, 1.0, 0.0, 0.0, 1.0, 0.0, 0.0, 1.0, 0.0, 0.0, 1.0, 0.0, 0.0, 1.0, 0.0, 0.0, 1.0, 0.0, 0.0, 1.0, 0.0, 0.0, 1.0, 0.0, 0.0, 1.0, 0.0, 0.0, 1.0, 0.0, 0.0, 1.0, 0.0, 0.0, 1.0, 0.0, 0.0, 1.0, 0.0, -1.0, 0.0, 0.0, -1.0, 0.0, 0.0, -1.0, 0.0, 0.0, -1.0, 0.0, 0.0, 1.0, 0.0, 0.0, 1.0, 0.0, 0.0, 1.0, 0.0, 0.0, 1.0, 0.0, 0.0, 0.0, 1.0, 0.0, 0.0, 1.0, 0.0, 0.0, 1.0, 0.0, 0.0, 1.0, 0.0, 0.0, 0.0, 1.0, 0.0, 0.0, 1.0, 0.0, 0.0, 1.0, 0.0, 0.0, 1.0, 1.0, 0.0, 0.0, 1.0, 0.0, 0.0, 1.0, 0.0, 0.0, 1.0, 0.0, 0.0, 1.0, 0.0, 0.0, 1.0, 0.0, 0.0, 1.0, 0.0, 0.0, 0.0, 0.0, 1.0, 0.0, 0.0, 1.0, 0.0, 0.0, 1.0, 0.0, 0.0, 1.0, 0.0, 0.0, 1.0, 0.0, 0.0, 1.0, 1.0, 0.0, 0.0, 1.0, 0.0, 0.0, 1.0, 0.0, 0.0, 0.0, 0.0, 1.0, 0.0, 0.0, 1.0, 0.0, 0.0, 1.0, 0.0, 0.0, 1.0, 0.0, 0.0, 1.0, 0.0, 0.0, 1.0, -1.0, 0.0, 0.0, -1.0, 0.0, 0.0, -1.0, 0.0, 0.0, -1.0, 0.0, 0.0, -1.0, 0.0, 0.0, -1.0, 0.0, 0.0, -1.0, 0.0, 0.0, -1.0, 0.0, 0.0, -1.0, 0.0, 0.0, 1.0, 0.0, 0.0, 1.0, 0.0, 0.0, 1.0, 0.0, 0.0, 0.0, 0.0, -1.0, 0.0, 0.0, -1.0, 0.0, 0.0, -1.0, 0.0, 1.0, 0.0, 0.0, 1.0, 0.0, 0.0, 1.0, 0.0, 0.0, 1.0, 0.0, 0.0, 1.0, 0.0, 0.0, 1.0, 0.0, 0.0, 0.0, -1.0, 0.0, 0.0, -1.0, 0.0, 0.0, -1.0, 0.0, 0.0, 1.0, 0.0, 0.0, 1.0, 0.0, 0.0, 1.0, 0.0, 0.0, 1.0, 0.0, 0.0, 1.0, 0.0, 0.0, 1.0, 0.0, 0.0, 1.0, 0.0, 0.0, 1.0, 0.0, 0.0, 1.0, 0.0, 0.0, 1.0, 0.0, 0.0, 1.0, 0.0, 0.0, 1.0])] * 3)])

# ---- objects
ob_gate_1 = bpy.data.objects.new('Gate 1', me_gate_1)

# ---- transforms, parenting, visibility, modifiers, constraints
ob_gate_1.location = (0.0, 0.0, 0.0)
ob_gate_1.rotation_euler = (1.571, -0.0, 0.0)
ob_gate_1.lineart.crease_threshold = 0.0

# ---- collection membership
col_collection.objects.link(ob_gate_1)

# ---- scene / render settings (as saved in the file)
scene.frame_start = 1; scene.frame_end = 250; scene.frame_set(1)
scene.render.engine = 'BLENDER_EEVEE_NEXT'
scene.cycles.use_denoising = False
scene.cycles.samples = 128
scene.cycles.sampling_pattern = 'TABULATED_SOBOL'
scene.cycles.use_adaptive_sampling = False
scene.cycles.use_light_tree = False
scene.view_settings.view_transform = 'Filmic'
bpy.context.view_layer.update()

# ---- added for rendering (the .blend has no active camera and no usable light): camera, sun
cam_auto = bpy.data.cameras.new('AutoCamera')
cam_auto.lens = 50.0
cam_auto.sensor_width = 36.0
cam_auto.clip_end = 2613.7
ob_auto_camera = bpy.data.objects.new('AutoCamera', cam_auto)
scene.collection.objects.link(ob_auto_camera)
ob_auto_camera.location = (151.93, -177.627, 151.144)
ob_auto_camera.rotation_euler = (1.09748, -7.21219e-08, 0.694738)
scene.camera = ob_auto_camera
light_auto_sun = bpy.data.lights.new('AutoSun', 'SUN')
light_auto_sun.energy = 3.0
light_auto_sun.angle = 0.0523599
ob_auto_sun = bpy.data.objects.new('AutoSun', light_auto_sun)
scene.collection.objects.link(ob_auto_sun)
ob_auto_sun.rotation_euler = (0.872665, 0.174533, 0.523599)
bpy.context.view_layer.update()
